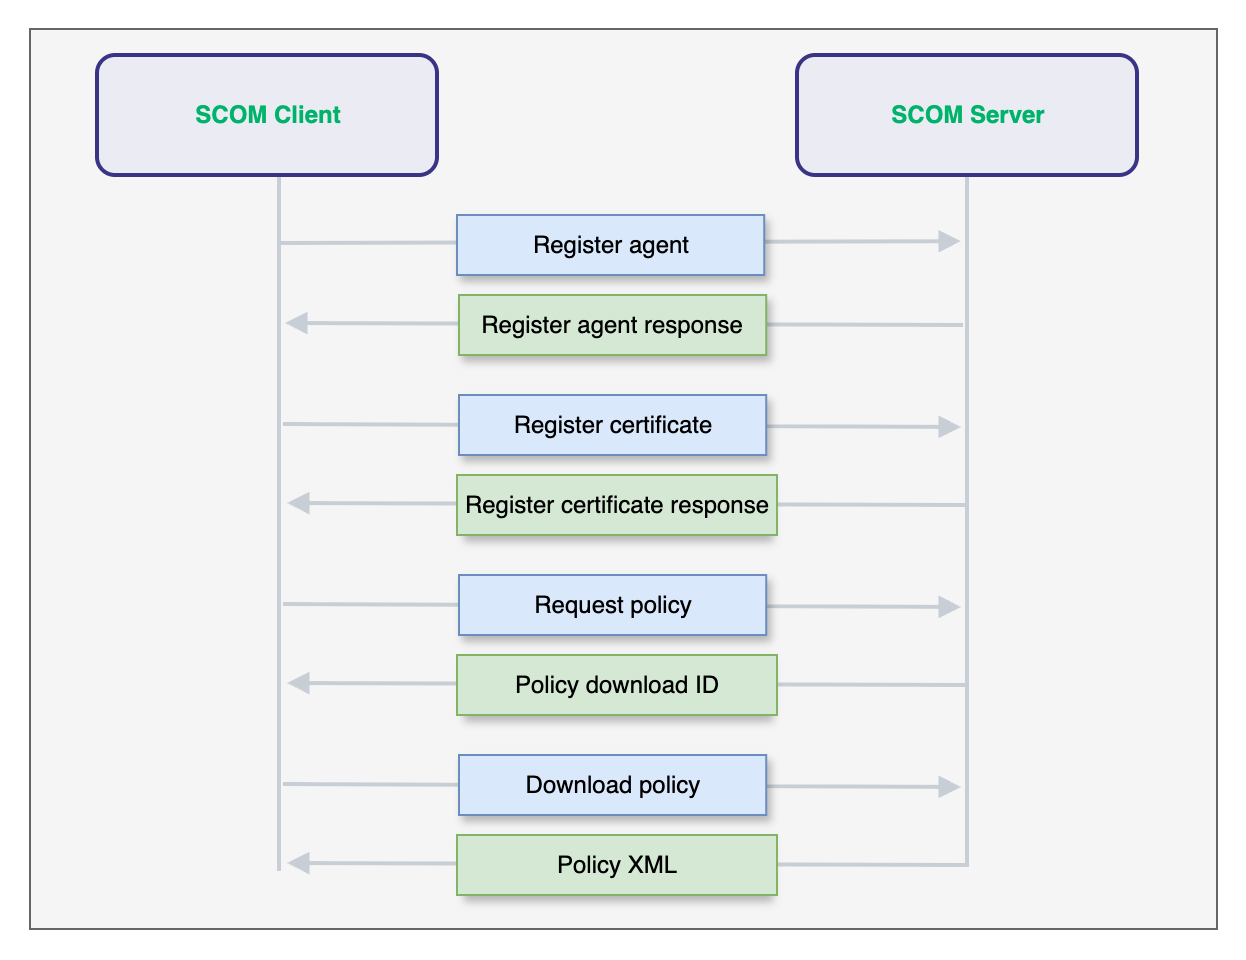

The diagram above was exported from draw.io. Its source (the exported page's mxGraphModel, read from the mxfile embedded in the PNG):
<mxGraphModel dx="651" dy="600" grid="1" gridSize="10" guides="1" tooltips="1" connect="1" arrows="1" fold="1" page="1" pageScale="1" pageWidth="827" pageHeight="1169" math="0" shadow="0">
  <root>
    <mxCell id="0" />
    <mxCell id="1" parent="0" />
    <mxCell id="PszrBBiRFR_1s9HnJ79y-1" value="" style="rounded=0;whiteSpace=wrap;html=1;strokeColor=none;" vertex="1" parent="1">
      <mxGeometry x="122" y="603" width="623" height="480" as="geometry" />
    </mxCell>
    <mxCell id="r08sUeddnk8tXpqsle5S-2" value="" style="rounded=0;whiteSpace=wrap;html=1;fillColor=#f5f5f5;strokeColor=#666666;fontColor=#333333;" vertex="1" parent="1">
      <mxGeometry x="136.5" y="617" width="593.5" height="450" as="geometry" />
    </mxCell>
    <mxCell id="2YERs3oqb4NMuqlzWhPD-7" value="" style="endArrow=block;html=1;rounded=0;strokeColor=light-dark(#c7ced5, #272727);strokeWidth=2;endFill=1;" edge="1" parent="1">
      <mxGeometry width="50" height="50" relative="1" as="geometry">
        <mxPoint x="603" y="765" as="sourcePoint" />
        <mxPoint x="264" y="764" as="targetPoint" />
      </mxGeometry>
    </mxCell>
    <mxCell id="gx9-vqq_RMWgoeedp93M-4" value="" style="endArrow=block;html=1;rounded=0;strokeColor=light-dark(#c7ced5, #272727);strokeWidth=2;endFill=1;entryX=1.667;entryY=0.093;entryDx=0;entryDy=0;entryPerimeter=0;" edge="1" parent="1">
      <mxGeometry width="50" height="50" relative="1" as="geometry">
        <mxPoint x="261" y="724" as="sourcePoint" />
        <mxPoint x="602" y="723.085" as="targetPoint" />
      </mxGeometry>
    </mxCell>
    <mxCell id="r08sUeddnk8tXpqsle5S-26" value="" style="rounded=1;whiteSpace=wrap;html=1;strokeWidth=2;strokeColor=#3A3486;fillColor=light-dark(#EBEBF3,#EDEDED);" vertex="1" parent="1">
      <mxGeometry x="170" y="630" width="170" height="60" as="geometry" />
    </mxCell>
    <mxCell id="Hi3MeRl_ohjg2sjnVHtB-1" value="&lt;font color=&quot;#00b36b&quot;&gt;&lt;b&gt;SCOM Client&lt;/b&gt;&lt;/font&gt;" style="text;html=1;align=center;verticalAlign=middle;resizable=0;points=[];autosize=1;strokeColor=none;fillColor=none;" vertex="1" parent="1">
      <mxGeometry x="205" y="645" width="100" height="30" as="geometry" />
    </mxCell>
    <mxCell id="Hi3MeRl_ohjg2sjnVHtB-2" value="" style="rounded=1;whiteSpace=wrap;html=1;strokeWidth=2;strokeColor=#3A3486;fillColor=light-dark(#EBEBF3,#EDEDED);" vertex="1" parent="1">
      <mxGeometry x="520" y="630" width="170" height="60" as="geometry" />
    </mxCell>
    <mxCell id="Hi3MeRl_ohjg2sjnVHtB-3" value="&lt;font color=&quot;#00b36b&quot;&gt;&lt;b&gt;SCOM Server&lt;/b&gt;&lt;/font&gt;" style="text;html=1;align=center;verticalAlign=middle;resizable=0;points=[];autosize=1;strokeColor=none;fillColor=none;" vertex="1" parent="1">
      <mxGeometry x="555" y="645" width="100" height="30" as="geometry" />
    </mxCell>
    <mxCell id="Hi3MeRl_ohjg2sjnVHtB-4" value="" style="rounded=0;whiteSpace=wrap;html=1;strokeColor=none;fillColor=light-dark(#c7ced5, #272727);" vertex="1" parent="1">
      <mxGeometry x="260" y="691" width="2" height="347" as="geometry" />
    </mxCell>
    <mxCell id="gx9-vqq_RMWgoeedp93M-5" value="" style="rounded=0;whiteSpace=wrap;html=1;strokeColor=none;fillColor=light-dark(#c7ced5, #272727);" vertex="1" parent="1">
      <mxGeometry x="604" y="691" width="2" height="345" as="geometry" />
    </mxCell>
    <mxCell id="Hi3MeRl_ohjg2sjnVHtB-5" value="" style="rounded=0;whiteSpace=wrap;html=1;strokeColor=#6c8ebf;shadow=1;fillColor=#dae8fc;" vertex="1" parent="1">
      <mxGeometry x="350" y="710" width="153.61" height="30" as="geometry" />
    </mxCell>
    <mxCell id="Hi3MeRl_ohjg2sjnVHtB-6" value="Register agent" style="text;html=1;align=center;verticalAlign=middle;whiteSpace=wrap;rounded=0;" vertex="1" parent="1">
      <mxGeometry x="372.05" y="710" width="109.5" height="30" as="geometry" />
    </mxCell>
    <mxCell id="2YERs3oqb4NMuqlzWhPD-5" value="" style="rounded=0;whiteSpace=wrap;html=1;strokeColor=#82b366;shadow=1;fillColor=#d5e8d4;" vertex="1" parent="1">
      <mxGeometry x="351" y="750" width="153.61" height="30" as="geometry" />
    </mxCell>
    <mxCell id="2YERs3oqb4NMuqlzWhPD-6" value="Register agent response" style="text;html=1;align=center;verticalAlign=middle;whiteSpace=wrap;rounded=0;" vertex="1" parent="1">
      <mxGeometry x="360.53" y="750" width="132.55" height="30" as="geometry" />
    </mxCell>
    <mxCell id="2YERs3oqb4NMuqlzWhPD-25" value="" style="endArrow=block;html=1;rounded=0;strokeColor=light-dark(#c7ced5, #272727);strokeWidth=2;endFill=1;" edge="1" parent="1">
      <mxGeometry width="50" height="50" relative="1" as="geometry">
        <mxPoint x="604" y="855" as="sourcePoint" />
        <mxPoint x="265" y="854" as="targetPoint" />
      </mxGeometry>
    </mxCell>
    <mxCell id="2YERs3oqb4NMuqlzWhPD-26" value="" style="endArrow=block;html=1;rounded=0;strokeColor=light-dark(#c7ced5, #272727);strokeWidth=2;endFill=1;entryX=-1.452;entryY=0.112;entryDx=0;entryDy=0;entryPerimeter=0;" edge="1" parent="1">
      <mxGeometry width="50" height="50" relative="1" as="geometry">
        <mxPoint x="263" y="814.5" as="sourcePoint" />
        <mxPoint x="602" y="816" as="targetPoint" />
      </mxGeometry>
    </mxCell>
    <mxCell id="2YERs3oqb4NMuqlzWhPD-28" value="" style="rounded=0;whiteSpace=wrap;html=1;strokeColor=#6c8ebf;shadow=1;fillColor=#dae8fc;" vertex="1" parent="1">
      <mxGeometry x="351" y="800" width="153.61" height="30" as="geometry" />
    </mxCell>
    <mxCell id="2YERs3oqb4NMuqlzWhPD-29" value="Register certificate" style="text;html=1;align=center;verticalAlign=middle;whiteSpace=wrap;rounded=0;" vertex="1" parent="1">
      <mxGeometry x="373.05" y="800" width="109.5" height="30" as="geometry" />
    </mxCell>
    <mxCell id="2YERs3oqb4NMuqlzWhPD-31" value="" style="rounded=0;whiteSpace=wrap;html=1;strokeColor=default;shadow=1;" vertex="1" parent="1">
      <mxGeometry x="352" y="840" width="153.61" height="30" as="geometry" />
    </mxCell>
    <mxCell id="2YERs3oqb4NMuqlzWhPD-32" value="Register certificate response" style="text;html=1;align=center;verticalAlign=middle;whiteSpace=wrap;rounded=0;fillColor=#d5e8d4;strokeColor=#82b366;" vertex="1" parent="1">
      <mxGeometry x="350" y="840" width="160" height="30" as="geometry" />
    </mxCell>
    <mxCell id="2YERs3oqb4NMuqlzWhPD-33" value="" style="endArrow=block;html=1;rounded=0;strokeColor=light-dark(#c7ced5, #272727);strokeWidth=2;endFill=1;" edge="1" parent="1">
      <mxGeometry width="50" height="50" relative="1" as="geometry">
        <mxPoint x="604" y="945" as="sourcePoint" />
        <mxPoint x="265" y="944" as="targetPoint" />
      </mxGeometry>
    </mxCell>
    <mxCell id="2YERs3oqb4NMuqlzWhPD-34" value="" style="endArrow=block;html=1;rounded=0;strokeColor=light-dark(#c7ced5, #272727);strokeWidth=2;endFill=1;entryX=-1.452;entryY=0.112;entryDx=0;entryDy=0;entryPerimeter=0;" edge="1" parent="1">
      <mxGeometry width="50" height="50" relative="1" as="geometry">
        <mxPoint x="263" y="904.5" as="sourcePoint" />
        <mxPoint x="602" y="906" as="targetPoint" />
      </mxGeometry>
    </mxCell>
    <mxCell id="2YERs3oqb4NMuqlzWhPD-36" value="" style="rounded=0;whiteSpace=wrap;html=1;strokeColor=#6c8ebf;shadow=1;fillColor=#dae8fc;" vertex="1" parent="1">
      <mxGeometry x="351" y="890" width="153.61" height="30" as="geometry" />
    </mxCell>
    <mxCell id="2YERs3oqb4NMuqlzWhPD-37" value="Request policy" style="text;html=1;align=center;verticalAlign=middle;whiteSpace=wrap;rounded=0;" vertex="1" parent="1">
      <mxGeometry x="373.05" y="890" width="109.5" height="30" as="geometry" />
    </mxCell>
    <mxCell id="2YERs3oqb4NMuqlzWhPD-39" value="" style="rounded=0;whiteSpace=wrap;html=1;strokeColor=default;shadow=1;" vertex="1" parent="1">
      <mxGeometry x="352" y="930" width="153.61" height="30" as="geometry" />
    </mxCell>
    <mxCell id="2YERs3oqb4NMuqlzWhPD-40" value="Policy download ID" style="text;html=1;align=center;verticalAlign=middle;whiteSpace=wrap;rounded=0;fillColor=#d5e8d4;strokeColor=#82b366;" vertex="1" parent="1">
      <mxGeometry x="350" y="930" width="160" height="30" as="geometry" />
    </mxCell>
    <mxCell id="2YERs3oqb4NMuqlzWhPD-41" value="" style="endArrow=block;html=1;rounded=0;strokeColor=light-dark(#c7ced5, #272727);strokeWidth=2;endFill=1;" edge="1" parent="1">
      <mxGeometry width="50" height="50" relative="1" as="geometry">
        <mxPoint x="604" y="1035" as="sourcePoint" />
        <mxPoint x="265" y="1034" as="targetPoint" />
      </mxGeometry>
    </mxCell>
    <mxCell id="2YERs3oqb4NMuqlzWhPD-42" value="" style="endArrow=block;html=1;rounded=0;strokeColor=light-dark(#c7ced5, #272727);strokeWidth=2;endFill=1;entryX=-1.452;entryY=0.112;entryDx=0;entryDy=0;entryPerimeter=0;" edge="1" parent="1">
      <mxGeometry width="50" height="50" relative="1" as="geometry">
        <mxPoint x="263" y="994.5" as="sourcePoint" />
        <mxPoint x="602" y="996" as="targetPoint" />
      </mxGeometry>
    </mxCell>
    <mxCell id="2YERs3oqb4NMuqlzWhPD-44" value="" style="rounded=0;whiteSpace=wrap;html=1;strokeColor=#6c8ebf;shadow=1;fillColor=#dae8fc;" vertex="1" parent="1">
      <mxGeometry x="351" y="980" width="153.61" height="30" as="geometry" />
    </mxCell>
    <mxCell id="2YERs3oqb4NMuqlzWhPD-45" value="Download policy" style="text;html=1;align=center;verticalAlign=middle;whiteSpace=wrap;rounded=0;" vertex="1" parent="1">
      <mxGeometry x="373.04999999999995" y="980" width="109.5" height="30" as="geometry" />
    </mxCell>
    <mxCell id="2YERs3oqb4NMuqlzWhPD-47" value="" style="rounded=0;whiteSpace=wrap;html=1;strokeColor=default;shadow=1;" vertex="1" parent="1">
      <mxGeometry x="352" y="1020" width="153.61" height="30" as="geometry" />
    </mxCell>
    <mxCell id="2YERs3oqb4NMuqlzWhPD-48" value="Policy XML" style="text;html=1;align=center;verticalAlign=middle;whiteSpace=wrap;rounded=0;fillColor=#d5e8d4;strokeColor=#82b366;" vertex="1" parent="1">
      <mxGeometry x="350" y="1020" width="160" height="30" as="geometry" />
    </mxCell>
  </root>
</mxGraphModel>